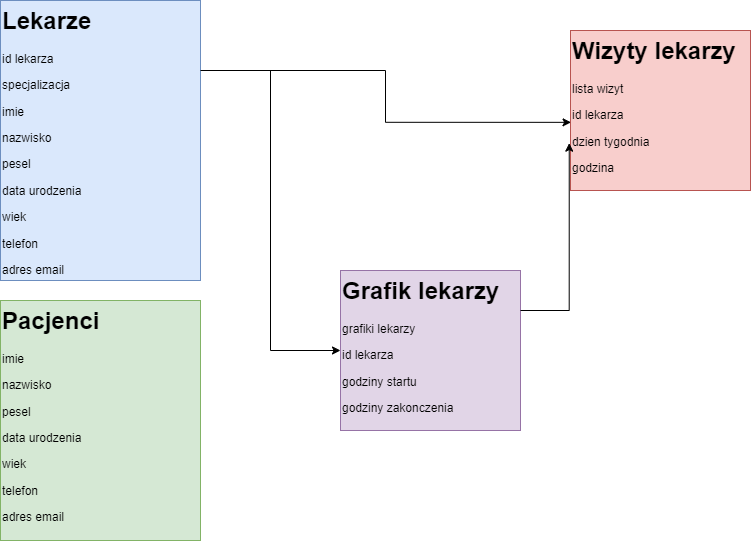

The diagram above was exported from draw.io. Its source (the exported page's mxGraphModel, read from the mxfile embedded in the PNG):
<mxGraphModel dx="1300" dy="664" grid="1" gridSize="10" guides="1" tooltips="1" connect="1" arrows="1" fold="1" page="1" pageScale="1" pageWidth="850" pageHeight="1100" math="0" shadow="0">
  <root>
    <mxCell id="0" />
    <mxCell id="1" parent="0" />
    <mxCell id="Xcn8ZyPxrbwDLwwu_H-N-8" value="&lt;h1 style=&quot;margin-top: 0px;&quot;&gt;Pacjenci&lt;/h1&gt;&lt;p&gt;imie&lt;/p&gt;&lt;p&gt;nazwisko&lt;/p&gt;&lt;p&gt;pesel&lt;/p&gt;&lt;p&gt;data urodzenia&lt;/p&gt;&lt;p&gt;wiek&lt;/p&gt;&lt;p&gt;telefon&lt;/p&gt;&lt;p&gt;adres email&lt;/p&gt;&lt;p&gt;&lt;br&gt;&lt;/p&gt;" style="text;html=1;whiteSpace=wrap;overflow=hidden;rounded=0;fillColor=#d5e8d4;strokeColor=#82b366;" parent="1" vertex="1">
      <mxGeometry x="40" y="340" width="200" height="240" as="geometry" />
    </mxCell>
    <mxCell id="OXfH9jqfXO5N-3rg9P4n-3" style="edgeStyle=orthogonalEdgeStyle;rounded=0;orthogonalLoop=1;jettySize=auto;html=1;exitX=1;exitY=0.25;exitDx=0;exitDy=0;entryX=0;entryY=0.5;entryDx=0;entryDy=0;" edge="1" parent="1" source="Xcn8ZyPxrbwDLwwu_H-N-9" target="Xcn8ZyPxrbwDLwwu_H-N-12">
      <mxGeometry relative="1" as="geometry" />
    </mxCell>
    <mxCell id="Xcn8ZyPxrbwDLwwu_H-N-9" value="&lt;h1 style=&quot;margin-top: 0px;&quot;&gt;Lekarze&lt;/h1&gt;&lt;p&gt;id lekarza&lt;/p&gt;&lt;p&gt;specjalizacja&lt;/p&gt;&lt;p&gt;imie&lt;/p&gt;&lt;p&gt;nazwisko&lt;/p&gt;&lt;p&gt;pesel&lt;/p&gt;&lt;p&gt;data urodzenia&lt;/p&gt;&lt;p&gt;wiek&lt;/p&gt;&lt;p&gt;telefon&lt;/p&gt;&lt;p&gt;adres email&lt;/p&gt;" style="text;html=1;whiteSpace=wrap;overflow=hidden;rounded=0;fillColor=#dae8fc;strokeColor=#6c8ebf;" parent="1" vertex="1">
      <mxGeometry x="40" y="40" width="200" height="280" as="geometry" />
    </mxCell>
    <mxCell id="Xcn8ZyPxrbwDLwwu_H-N-12" value="&lt;h1 style=&quot;margin-top: 0px;&quot;&gt;Grafik lekarzy&lt;/h1&gt;&lt;p&gt;grafiki lekarzy&lt;/p&gt;&lt;p&gt;id lekarza&lt;/p&gt;&lt;p&gt;godziny startu&lt;/p&gt;&lt;p&gt;godziny zakonczenia&lt;/p&gt;" style="text;html=1;whiteSpace=wrap;overflow=hidden;rounded=0;fillColor=#e1d5e7;strokeColor=#9673a6;" parent="1" vertex="1">
      <mxGeometry x="380" y="310" width="180" height="160" as="geometry" />
    </mxCell>
    <mxCell id="OXfH9jqfXO5N-3rg9P4n-2" value="&lt;h1 style=&quot;margin-top: 0px;&quot;&gt;Wizyty lekarzy&lt;/h1&gt;&lt;p&gt;lista wizyt&lt;/p&gt;&lt;p&gt;id lekarza&lt;/p&gt;&lt;p&gt;dzien tygodnia&lt;/p&gt;&lt;p&gt;godzina&lt;/p&gt;&lt;p&gt;&lt;br&gt;&lt;/p&gt;" style="text;html=1;whiteSpace=wrap;overflow=hidden;rounded=0;fillColor=#f8cecc;strokeColor=#b85450;" vertex="1" parent="1">
      <mxGeometry x="610" y="70" width="180" height="160" as="geometry" />
    </mxCell>
    <mxCell id="OXfH9jqfXO5N-3rg9P4n-4" style="edgeStyle=orthogonalEdgeStyle;rounded=0;orthogonalLoop=1;jettySize=auto;html=1;exitX=1;exitY=0.25;exitDx=0;exitDy=0;entryX=0.003;entryY=0.574;entryDx=0;entryDy=0;entryPerimeter=0;" edge="1" parent="1" source="Xcn8ZyPxrbwDLwwu_H-N-9" target="OXfH9jqfXO5N-3rg9P4n-2">
      <mxGeometry relative="1" as="geometry" />
    </mxCell>
    <mxCell id="OXfH9jqfXO5N-3rg9P4n-5" style="edgeStyle=orthogonalEdgeStyle;rounded=0;orthogonalLoop=1;jettySize=auto;html=1;exitX=1;exitY=0.25;exitDx=0;exitDy=0;entryX=-0.007;entryY=0.704;entryDx=0;entryDy=0;entryPerimeter=0;" edge="1" parent="1" source="Xcn8ZyPxrbwDLwwu_H-N-12" target="OXfH9jqfXO5N-3rg9P4n-2">
      <mxGeometry relative="1" as="geometry" />
    </mxCell>
  </root>
</mxGraphModel>